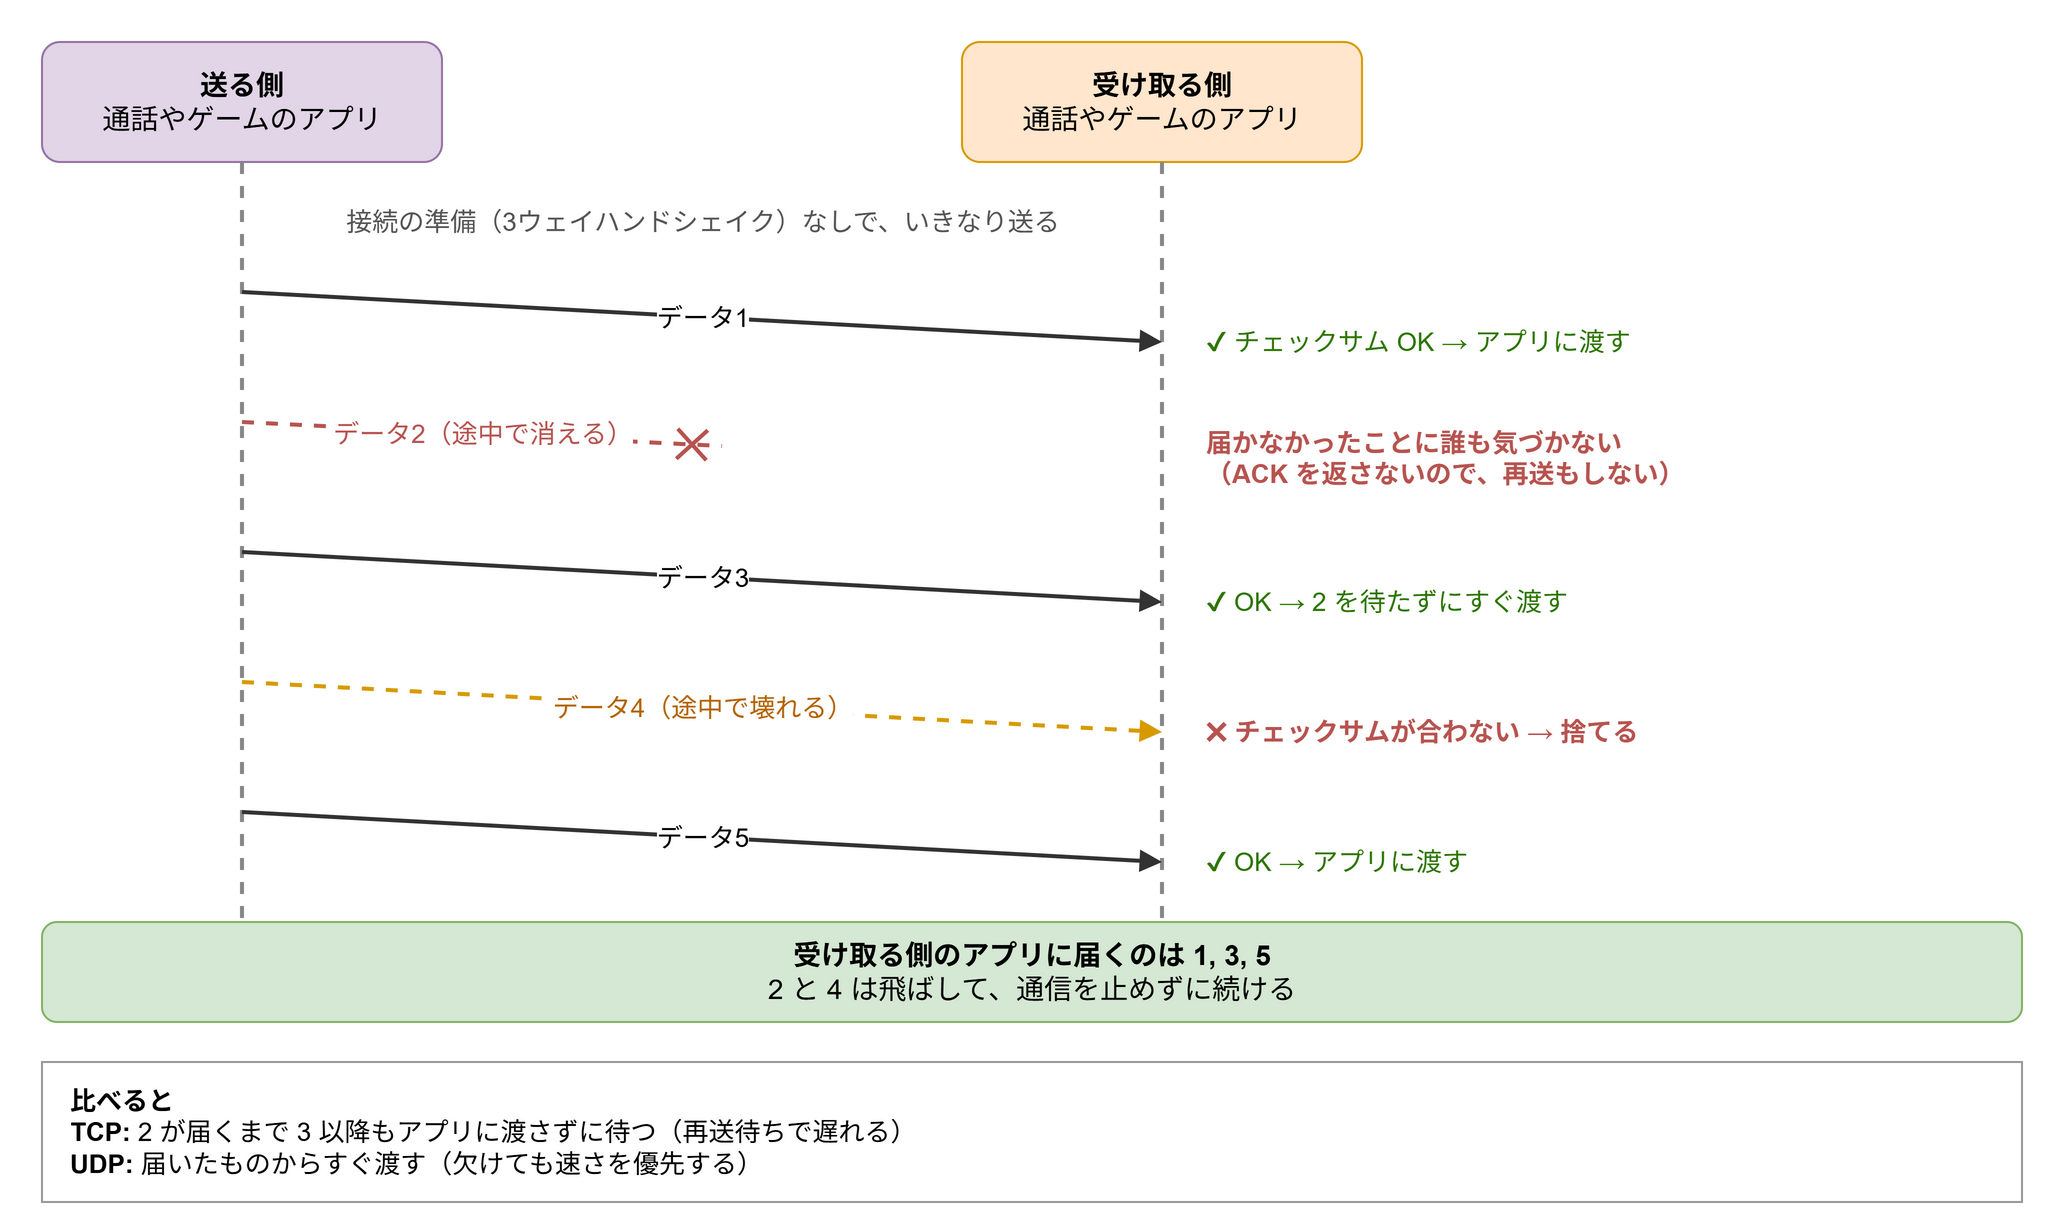

The diagram above was exported from draw.io. Its source (the exported page's mxGraphModel, read from the mxfile embedded in the PNG):
<mxGraphModel grid="1" gridSize="10" page="0" math="0" shadow="0">
  <root>
    <mxCell id="0" />
    <mxCell id="1" parent="0" />
    <mxCell id="c1" value="&lt;b&gt;送る側&lt;/b&gt;&lt;br&gt;通話やゲームのアプリ" style="rounded=1;whiteSpace=wrap;html=1;fontSize=14;fillColor=#e1d5e7;strokeColor=#9673a6;" vertex="1" parent="1">
      <mxGeometry x="80" y="20" width="200" height="60" as="geometry" />
    </mxCell>
    <mxCell id="c2" value="&lt;b&gt;受け取る側&lt;/b&gt;&lt;br&gt;通話やゲームのアプリ" style="rounded=1;whiteSpace=wrap;html=1;fontSize=14;fillColor=#ffe6cc;strokeColor=#d79b00;" vertex="1" parent="1">
      <mxGeometry x="540" y="20" width="200" height="60" as="geometry" />
    </mxCell>
    <mxCell id="c3" value="" style="endArrow=none;html=1;dashed=1;strokeColor=#888888;strokeWidth=2;" edge="1" parent="1">
      <mxGeometry relative="1" as="geometry">
        <mxPoint x="180" y="80" as="sourcePoint" />
        <mxPoint x="180" y="500" as="targetPoint" />
      </mxGeometry>
    </mxCell>
    <mxCell id="c4" value="" style="endArrow=none;html=1;dashed=1;strokeColor=#888888;strokeWidth=2;" edge="1" parent="1">
      <mxGeometry relative="1" as="geometry">
        <mxPoint x="640" y="80" as="sourcePoint" />
        <mxPoint x="640" y="500" as="targetPoint" />
      </mxGeometry>
    </mxCell>
    <mxCell id="c5" value="接続の準備（3ウェイハンドシェイク）なしで、いきなり送る" style="text;html=1;align=center;verticalAlign=middle;fontSize=13;fontColor=#555555;labelBackgroundColor=#ffffff;" vertex="1" parent="1">
      <mxGeometry x="180" y="95" width="460" height="30" as="geometry" />
    </mxCell>
    <mxCell id="c6" value="データ1" style="endArrow=block;endFill=1;html=1;strokeWidth=2;strokeColor=#333333;fontSize=13;labelBackgroundColor=#ffffff;" edge="1" parent="1">
      <mxGeometry relative="1" as="geometry">
        <mxPoint x="180" y="145" as="sourcePoint" />
        <mxPoint x="640" y="170" as="targetPoint" />
      </mxGeometry>
    </mxCell>
    <mxCell id="c7" value="✔ チェックサム OK → アプリに渡す" style="text;html=1;align=left;verticalAlign=middle;fontSize=13;fontColor=#2d7600;" vertex="1" parent="1">
      <mxGeometry x="660" y="155" width="330" height="30" as="geometry" />
    </mxCell>
    <mxCell id="c8" value="データ2（途中で消える）" style="endArrow=cross;endFill=0;endSize=12;html=1;strokeWidth=2;strokeColor=#b85450;dashed=1;fontColor=#b85450;fontSize=13;labelBackgroundColor=#ffffff;" edge="1" parent="1">
      <mxGeometry relative="1" as="geometry">
        <mxPoint x="180" y="210" as="sourcePoint" />
        <mxPoint x="420" y="222" as="targetPoint" />
      </mxGeometry>
    </mxCell>
    <mxCell id="c9" value="届かなかったことに誰も気づかない&lt;br&gt;（ACK を返さないので、再送もしない）" style="text;html=1;align=left;verticalAlign=middle;fontSize=13;fontColor=#b85450;fontStyle=1;" vertex="1" parent="1">
      <mxGeometry x="660" y="205" width="330" height="45" as="geometry" />
    </mxCell>
    <mxCell id="c10" value="データ3" style="endArrow=block;endFill=1;html=1;strokeWidth=2;strokeColor=#333333;fontSize=13;labelBackgroundColor=#ffffff;" edge="1" parent="1">
      <mxGeometry relative="1" as="geometry">
        <mxPoint x="180" y="275" as="sourcePoint" />
        <mxPoint x="640" y="300" as="targetPoint" />
      </mxGeometry>
    </mxCell>
    <mxCell id="c11" value="✔ OK → 2 を待たずにすぐ渡す" style="text;html=1;align=left;verticalAlign=middle;fontSize=13;fontColor=#2d7600;" vertex="1" parent="1">
      <mxGeometry x="660" y="285" width="330" height="30" as="geometry" />
    </mxCell>
    <mxCell id="c12" value="データ4（途中で壊れる）" style="endArrow=block;endFill=1;html=1;strokeWidth=2;strokeColor=#d79b00;dashed=1;fontColor=#b46504;fontSize=13;labelBackgroundColor=#ffffff;" edge="1" parent="1">
      <mxGeometry relative="1" as="geometry">
        <mxPoint x="180" y="340" as="sourcePoint" />
        <mxPoint x="640" y="365" as="targetPoint" />
      </mxGeometry>
    </mxCell>
    <mxCell id="c13" value="✖ チェックサムが合わない → 捨てる" style="text;html=1;align=left;verticalAlign=middle;fontSize=13;fontColor=#b85450;fontStyle=1;" vertex="1" parent="1">
      <mxGeometry x="660" y="350" width="330" height="30" as="geometry" />
    </mxCell>
    <mxCell id="c14" value="データ5" style="endArrow=block;endFill=1;html=1;strokeWidth=2;strokeColor=#333333;fontSize=13;labelBackgroundColor=#ffffff;" edge="1" parent="1">
      <mxGeometry relative="1" as="geometry">
        <mxPoint x="180" y="405" as="sourcePoint" />
        <mxPoint x="640" y="430" as="targetPoint" />
      </mxGeometry>
    </mxCell>
    <mxCell id="c15" value="✔ OK → アプリに渡す" style="text;html=1;align=left;verticalAlign=middle;fontSize=13;fontColor=#2d7600;" vertex="1" parent="1">
      <mxGeometry x="660" y="415" width="330" height="30" as="geometry" />
    </mxCell>
    <mxCell id="c16" value="&lt;b&gt;受け取る側のアプリに届くのは 1, 3, 5&lt;/b&gt;&lt;br&gt;2 と 4 は飛ばして、通信を止めずに続ける" style="rounded=1;whiteSpace=wrap;html=1;fillColor=#d5e8d4;strokeColor=#82b366;fontSize=14;" vertex="1" parent="1">
      <mxGeometry x="80" y="460" width="990" height="50" as="geometry" />
    </mxCell>
    <mxCell id="c17" value="&lt;b&gt;比べると&lt;/b&gt;&lt;br&gt;&lt;b&gt;TCP:&lt;/b&gt; 2 が届くまで 3 以降もアプリに渡さずに待つ（再送待ちで遅れる）&lt;br&gt;&lt;b&gt;UDP:&lt;/b&gt; 届いたものからすぐ渡す（欠けても速さを優先する）" style="rounded=0;whiteSpace=wrap;html=1;fillColor=#ffffff;strokeColor=#999999;fontSize=13;align=left;spacingLeft=12;" vertex="1" parent="1">
      <mxGeometry x="80" y="530" width="990" height="70" as="geometry" />
    </mxCell>
  </root>
</mxGraphModel>